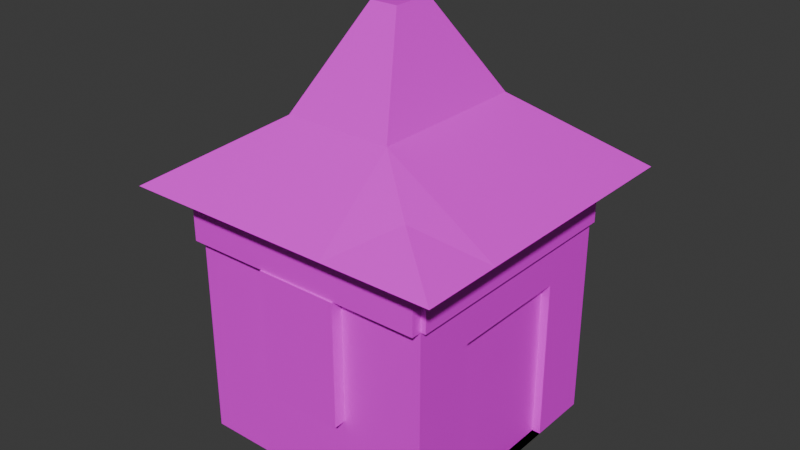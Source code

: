 # Source: building.blend  (saved by Blender 5.2.44; exported with 4.5.12 LTS)
import bpy
from mathutils import Matrix  # noqa: F401  (used for matrix-valued properties, if any)

bpy.ops.wm.read_factory_settings(use_empty=True)
scene = bpy.context.scene
scene.name = 'Scene'

# ---- collections
col_collection = bpy.data.collections.new('Collection'); scene.collection.children.link(col_collection)

# ---- images (referenced by path relative to the original .blend; pixels are not part of the script)
import os
ASSET_DIR = os.environ.get("B2B_ASSET_DIR", "")  # directory of the original .blend (textures are referenced by path, not embedded)
HERE = os.path.dirname(os.path.abspath(__file__))  # packed textures are extracted next to this script under _unpacked/

def load_image(name, relpath, width, height, colorspace="sRGB"):
    """Load a texture the original file referenced (path relative to the .blend, or extracted next to this script)."""
    p = next((c for c in (os.path.join(HERE, relpath), os.path.join(ASSET_DIR, relpath)) if relpath and os.path.exists(c)), "")
    if p:
        img = bpy.data.images.load(p, check_existing=True)
        img.name = name
    else:  # same state as the original file: an image datablock whose file is absent (Cycles renders it pink)
        img = bpy.data.images.new(name, width, height)
        img.source = "FILE"
        img.filepath = "//" + (relpath or name)
    img.colorspace_settings.name = colorspace
    return img
img_white_planks_clean_diff_1k_jpg = load_image('white_planks_clean_diff_1k.jpg', 'white_planks_clean_diff_1k.jpg', 1024, 1024, 'sRGB')
img_ceramic_roof_01_diff_1k_jpg = load_image('ceramic_roof_01_diff_1k.jpg', 'ceramic_roof_01_diff_1k.jpg', 1024, 1024, 'sRGB')
img_building_trim_sheet_png = load_image('building-trim-sheet.png', 'building-trim-sheet.png', 1024, 1024, 'sRGB')

# ---- materials (node trees are filled in below, after node groups)
mat_wall = bpy.data.materials.new('wall')
mat_wall.alpha_threshold = 0.0
mat_wall.use_backface_culling_lightprobe_volume = False
mat_wall.roughness = 0.5
mat_wall.line_color = (0.0, 0.0, 0.0, 1.0)
mat_roof = bpy.data.materials.new('roof')
mat_trim = bpy.data.materials.new('trim')

# ---- material node trees
mat_wall.use_nodes = True; mat_wall.node_tree.nodes.clear()
_N = mat_wall.node_tree.nodes; _L = mat_wall.node_tree.links
n0 = _N.new('ShaderNodeOutputMaterial'); n0.name = 'Material Output'; n0.location = (200, 100)
n1 = _N.new('ShaderNodeBsdfPrincipled'); n1.name = 'Principled BSDF'; n1.location = (-200, 100)
n1.inputs[10].default_value = 0.005
n2 = _N.new('ShaderNodeTexImage'); n2.name = 'Image Texture'; n2.location = (-490, 71)
n2.image = img_white_planks_clean_diff_1k_jpg
_L.new(n1.outputs[0], n0.inputs[0])
_L.new(n2.outputs[0], n1.inputs[0])
n0.is_active_output = True
mat_roof.use_nodes = True; mat_roof.node_tree.nodes.clear()
_N = mat_roof.node_tree.nodes; _L = mat_roof.node_tree.links
n0 = _N.new('ShaderNodeBsdfPrincipled'); n0.name = 'Principled BSDF'; n0.location = (-200, 100)
n0.inputs[10].default_value = 0.005
n1 = _N.new('ShaderNodeOutputMaterial'); n1.name = 'Material Output'; n1.location = (200, 100)
n2 = _N.new('ShaderNodeTexImage'); n2.name = 'Image Texture'; n2.location = (-490, 71)
n2.image = img_ceramic_roof_01_diff_1k_jpg
_L.new(n0.outputs[0], n1.inputs[0])
_L.new(n2.outputs[0], n0.inputs[0])
n1.is_active_output = True
mat_trim.use_nodes = True; mat_trim.node_tree.nodes.clear()
_N = mat_trim.node_tree.nodes; _L = mat_trim.node_tree.links
n0 = _N.new('ShaderNodeBsdfPrincipled'); n0.name = 'Principled BSDF'; n0.location = (-200, 100)
n0.inputs[10].default_value = 0.005
n1 = _N.new('ShaderNodeOutputMaterial'); n1.name = 'Material Output'; n1.location = (200, 100)
n2 = _N.new('ShaderNodeTexImage'); n2.name = 'Image Texture'; n2.location = (-490, 71)
n2.image = img_building_trim_sheet_png
_L.new(n0.outputs[0], n1.inputs[0])
_L.new(n2.outputs[0], n0.inputs[0])
n1.is_active_output = True

# ---- world
world_world = bpy.data.worlds.new('World'); scene.world = world_world
world_world.use_nodes = True; world_world.node_tree.nodes.clear()
_N = world_world.node_tree.nodes; _L = world_world.node_tree.links
n0 = _N.new('ShaderNodeOutputWorld'); n0.name = 'World Output'; n0.location = (200, 100)
n1 = _N.new('ShaderNodeBackground'); n1.name = 'Background'; n1.location = (-200, 100)
n1.inputs[0].default_value = (0.05088, 0.05088, 0.05088, 1.0)
_L.new(n1.outputs[0], n0.inputs[0])
n0.is_active_output = True
world_world.color = (0.05088, 0.05088, 0.05088)
world_world.sun_shadow_jitter_overblur = 0.0

# ---- meshes
me_cube = bpy.data.meshes.new('Cube')
me_cube.from_pydata([(1.0, 1.0, 1.995), (1.0, 1.0, -0.004923), (1.0, -1.0, 1.995), (1.0, -1.0, -0.004923), (-1.0, 1.0, 1.995), (-1.0, 1.0, -0.004923), (-1.0, -1.0, 1.995), (-1.0, -1.0, -0.004923), (-1.0, 0.5, -0.004923), (-1.0, 0.0, -0.004923), (-1.0, -0.5, -0.004923), (1.0, 0.5, 1.995), (1.0, 0.0, 1.995), (1.0, -0.5, 1.995), (-1.0, -0.5, 1.995), (-1.0, 0.0, 1.995), (-1.0, 0.5, 1.995), (1.0, -0.5, -0.004923), (1.0, 0.0, -0.004923), (1.0, 0.5, -0.004923), (0.3333, 1.0, -0.004923), (-0.3333, 1.0, -0.004923), (0.3333, -1.0, 1.995), (-0.3333, -1.0, 1.995), (-0.3333, -1.0, -0.004923), (0.3333, -1.0, -0.004923), (-0.3333, 1.0, 1.995), (0.3333, 1.0, 1.995), (0.3333, 0.5, -0.004923), (-0.3333, 0.5, -0.004923), (0.3333, 0.0, -0.004923), (-0.3333, 0.0, -0.004923), (0.3333, -0.5, -0.004923), (-0.3333, -0.5, -0.004923), (1.0, 1.0, 1.328), (1.0, 1.0, 0.6617), (-1.0, -1.0, 0.6617), (-1.0, -1.0, 1.328), (1.0, -1.0, 1.328), (1.0, -1.0, 0.6617), (-1.0, 1.0, 1.328), (-1.0, 1.0, 0.6617), (1.0, 0.5, 1.328), (1.0, 0.5, 0.6617), (1.0, 0.0, 1.328), (0.3333, -1.094, 1.662), (1.0, -0.5, 1.328), (1.0, -0.5, 0.6617), (-1.0, -0.5, 1.328), (-1.0, -0.5, 0.6617), (-0.3333, 1.041, 1.662), (-1.0, 0.0, 0.6617), (-1.0, 0.5, 1.328), (-1.0, 0.5, 0.6617), (-0.3333, 1.0, 1.328), (-0.3333, 1.0, 0.6617), (0.3333, 1.0, 1.328), (0.3333, 1.0, 0.6617), (0.3333, -1.0, 1.328), (0.3333, -1.0, 0.6617), (-0.3333, -1.0, 1.328), (-0.3333, -1.0, 0.6617), (-0.4327, -1.298, 2.083), (-1.298, -1.298, 2.083), (1.298, -0.6491, 2.083), (1.298, -1.298, 2.083), (-1.298, 0.6491, 2.083), (-1.298, 1.298, 2.083), (0.4327, 1.298, 2.083), (1.298, 1.298, 2.083), (1.298, 0.6491, 2.083), (1.298, 0.0, 2.083), (-1.298, -0.6491, 2.083), (-1.298, 0.0, 2.083), (0.4327, 0.6491, 2.639), (0.4327, 0.0, 2.639), (0.4327, -0.6491, 2.639), (0.4327, -1.298, 2.083), (-0.4327, 1.298, 2.083), (-0.4327, 0.6491, 2.639), (-0.4327, 0.0, 2.639), (-0.4327, -0.6491, 2.639), (-0.1118, 0.1677, 3.385), (0.1118, 0.1677, 3.385), (-0.1118, 0.0, 3.385), (0.1118, 0.0, 3.385), (-0.1118, -0.1677, 3.385), (0.1118, -0.1677, 3.385), (-1.0, -1.0, 1.662), (1.0, 1.0, 1.662), (1.0, -1.0, 1.662), (-1.0, 1.0, 1.662), (1.0, 0.5, 1.662), (1.0, 0.0, 1.662), (1.0, -0.5, 1.662), (-1.0, -0.5, 1.662), (-1.0, 0.0, 1.662), (-1.0, 0.5, 1.662), (-0.3333, 1.0, 1.662), (0.3333, 1.0, 1.662), (0.3333, -1.0, 1.662), (-0.3333, -1.0, 1.662), (0.9307, -0.5, -0.004923), (0.9307, 0.0, -0.004923), (0.9307, 0.5, -0.004923), (0.9307, 0.5, 0.6617), (0.9307, 0.0, 0.6617), (0.9307, -0.5, 0.6617), (0.9307, 0.5, 1.328), (0.9307, 0.0, 1.328), (0.9307, -0.5, 1.328), (0.3333, -1.094, 1.328), (0.3333, -1.094, 0.6617), (-0.3333, -1.094, 1.662), (-0.3333, -1.094, 1.328), (-0.3333, -1.094, 0.6617), (-1.047, -0.5, 1.662), (-1.047, -0.5, 1.328), (-1.047, -0.5, 0.6617), (-1.047, 0.0, 1.662), (-1.047, 0.0, 1.328), (-1.047, 0.0, 0.6617), (-1.047, 0.5, 1.662), (-1.047, 0.5, 1.328), (-1.047, 0.5, 0.6617), (-0.3333, 1.041, 1.328), (-0.3333, 1.041, 0.6617), (0.3333, 1.041, 1.662), (0.3333, 1.041, 1.328), (0.3333, 1.041, 0.6617), (0.3333, 1.045, 1.995), (1.0, 1.045, 1.995), (-1.0, 1.045, 1.995), (-0.3333, 1.045, 1.995), (1.0, 1.045, 1.662), (-1.0, 1.045, 1.662), (-0.3333, 1.045, 1.662), (0.3333, 1.045, 1.662), (1.04, -0.5, 1.995), (1.04, -1.0, 1.995), (1.04, 1.0, 1.995), (1.04, 0.5, 1.995), (1.04, 0.0, 1.995), (1.04, 1.0, 1.662), (1.04, -1.0, 1.662), (1.04, 0.5, 1.662), (1.04, 0.0, 1.662), (1.04, -0.5, 1.662), (-1.0, -1.082, 1.662), (-1.0, -1.082, 1.995), (-0.3333, -1.082, 1.995), (1.0, -1.082, 1.995), (0.3333, -1.082, 1.995), (1.0, -1.082, 1.662), (0.3333, -1.082, 1.662), (-0.3333, -1.082, 1.662), (-1.096, -1.0, 1.662), (-1.096, -1.0, 1.995), (-1.096, 0.5, 1.995), (-1.096, 1.0, 1.995), (-1.096, -0.5, 1.995), (-1.096, 0.0, 1.995), (-1.096, 1.0, 1.662), (-1.096, -0.5, 1.662), (-1.096, 0.0, 1.662), (-1.096, 0.5, 1.662), (0.8393, -0.9581, 2.346), (-0.8393, 0.9581, 2.374)], [], [(0, 27, 68, 69), (2, 22, 152, 151), (14, 15, 161, 160), (32, 17, 3, 25), (94, 93, 146, 147), (0, 89, 134, 131), (11, 12, 142, 141), (0, 11, 141, 140), (92, 89, 143, 145), (20, 1, 19, 28), (28, 19, 18, 30), (30, 18, 17, 32), (4, 91, 162, 159), (95, 88, 156, 163), (6, 14, 160, 157), (13, 12, 71, 64), (23, 22, 77, 62), (4, 16, 66, 67), (12, 11, 70, 71), (22, 2, 65, 77), (11, 0, 69, 70), (2, 13, 64, 65), (6, 23, 62, 63), (27, 26, 78, 68), (9, 31, 33, 10), (31, 30, 32, 33), (8, 29, 31, 9), (29, 28, 30, 31), (5, 21, 29, 8), (21, 20, 28, 29), (27, 0, 131, 130), (91, 4, 132, 135), (10, 33, 24, 7), (33, 32, 25, 24), (23, 6, 149, 150), (101, 100, 154, 155), (16, 15, 73, 66), (26, 4, 67, 78), (25, 59, 61, 24), (59, 58, 111, 112), (3, 39, 59, 25), (39, 38, 58, 59), (21, 55, 57, 20), (57, 55, 126, 129), (5, 41, 55, 21), (41, 40, 54, 55), (9, 51, 53, 8), (52, 53, 124, 123), (10, 49, 51, 9), (95, 96, 119, 116), (7, 36, 49, 10), (36, 37, 48, 49), (19, 43, 105, 104), (47, 17, 102, 107), (44, 46, 110, 109), (42, 44, 109, 108), (1, 35, 43, 19), (35, 34, 42, 43), (20, 57, 35, 1), (57, 56, 34, 35), (17, 47, 39, 3), (47, 46, 38, 39), (8, 53, 41, 5), (53, 52, 40, 41), (24, 61, 36, 7), (61, 60, 37, 36), (81, 72, 63, 62), (79, 66, 73, 80), (80, 73, 72, 81), (71, 75, 76, 64), (80, 81, 86, 84), (70, 74, 75, 71), (79, 80, 84, 82), (69, 68, 74, 70), (68, 78, 79, 74), (78, 67, 167), (76, 81, 62, 77), (14, 6, 63, 72), (15, 14, 72, 73), (85, 84, 86, 87), (83, 82, 84, 85), (81, 76, 87, 86), (74, 79, 82, 83), (75, 74, 83, 85), (76, 75, 85, 87), (100, 101, 113, 45), (38, 90, 100, 58), (56, 57, 129, 128), (40, 91, 98, 54), (48, 95, 116, 117), (53, 51, 121, 124), (37, 88, 95, 48), (44, 93, 94, 46), (42, 92, 93, 44), (34, 89, 92, 42), (56, 99, 89, 34), (46, 94, 90, 38), (52, 97, 91, 40), (60, 101, 88, 37), (103, 106, 107, 102), (106, 109, 110, 107), (104, 105, 106, 103), (105, 108, 109, 106), (17, 18, 103, 102), (46, 47, 107, 110), (43, 42, 108, 105), (18, 19, 104, 103), (112, 111, 114, 115), (111, 45, 113, 114), (61, 59, 112, 115), (101, 60, 114, 113), (58, 100, 45, 111), (60, 61, 115, 114), (121, 120, 123, 124), (118, 117, 120, 121), (120, 119, 122, 123), (117, 116, 119, 120), (49, 48, 117, 118), (96, 97, 122, 119), (97, 52, 123, 122), (51, 49, 118, 121), (126, 125, 128, 129), (125, 50, 127, 128), (55, 54, 125, 126), (99, 56, 128, 127), (54, 98, 50, 125), (98, 99, 127, 50), (137, 130, 131, 134), (135, 132, 133, 136), (136, 133, 130, 137), (4, 26, 133, 132), (98, 91, 135, 136), (89, 99, 137, 134), (26, 27, 130, 133), (99, 98, 136, 137), (147, 138, 139, 144), (143, 140, 141, 145), (145, 141, 142, 146), (146, 142, 138, 147), (89, 0, 140, 143), (90, 94, 147, 144), (12, 13, 138, 142), (13, 2, 139, 138), (93, 92, 145, 146), (2, 90, 144, 139), (155, 150, 149, 148), (153, 151, 152, 154), (154, 152, 150, 155), (100, 90, 153, 154), (90, 2, 151, 153), (6, 88, 148, 149), (22, 23, 150, 152), (88, 101, 155, 148), (165, 158, 159, 162), (156, 157, 160, 163), (163, 160, 161, 164), (164, 161, 158, 165), (16, 4, 159, 158), (88, 6, 157, 156), (97, 96, 164, 165), (15, 16, 158, 161), (96, 95, 163, 164), (91, 97, 165, 162), (64, 76, 166), (76, 77, 166), (77, 65, 166), (65, 64, 166), (67, 66, 167), (66, 79, 167), (79, 78, 167)])
me_cube.polygons.foreach_set('material_index', [0, 0, 0, 0, 0, 2, 0, 0, 0, 0, 0, 0, 2, 0, 0, 0, 0, 0, 0, 0, 0, 0, 0, 0, 0, 0, 0, 0, 0, 0, 0, 2, 0, 0, 0, 2, 0, 0, 0, 0, 0, 0, 0, 0, 0, 0, 0, 0, 0, 2, 0, 0, 0, 0, 0, 0, 0, 0, 0, 0, 0, 0, 0, 0, 0, 0, 1, 1, 1, 1, 1, 1, 1, 1, 1, 1, 1, 0, 0, 1, 1, 1, 1, 1, 1, 2, 0, 0, 0, 0, 0, 0, 0, 0, 0, 0, 0, 0, 0, 2, 2, 2, 2, 0, 0, 0, 0, 2, 2, 0, 0, 0, 0, 2, 2, 2, 2, 0, 2, 0, 0, 2, 2, 0, 0, 0, 2, 2, 2, 2, 0, 0, 0, 0, 2, 2, 2, 2, 2, 2, 0, 0, 0, 0, 2, 2, 2, 2, 0, 2, 2, 0, 0, 2, 2, 2, 2, 0, 2, 2, 0, 2, 0, 1, 1, 1, 1, 1, 1, 1])
_uv = me_cube.uv_layers.new(name='UVMap')
_uv.uv.foreach_set('vector', [0.8724, 0.886, 0.6156, 0.886, 0.6539, 1.001, 0.9872, 1.001, 0.8724, 0.1157, 0.6156, 0.1157, 0.6156, 0.08401, 0.8724, 0.08401, 0.1021, 0.3083, 0.1021, 0.5008, 0.06512, 0.5008, 0.06512, 0.3083, 0.6156, 0.3083, 0.8724, 0.3083, 0.8724, 0.1157, 0.6156, 0.1157, 0.8724, 0.3083, 0.8724, 0.5008, 0.8877, 0.5008, 0.8877, 0.3083, 1.006, 0.1647, 1.006, -0.00201, 1.006, -0.00201, 1.006, 0.1647, 0.8724, 0.6934, 0.8724, 0.5008, 0.8877, 0.5008, 0.8877, 0.6934, 0.8724, 0.886, 0.8724, 0.6934, 0.8877, 0.6934, 0.8877, 0.886, 0.8724, 0.6934, 0.8724, 0.886, 0.8877, 0.886, 0.8877, 0.6934, 0.6156, 0.886, 0.8724, 0.886, 0.8724, 0.6934, 0.6156, 0.6934, 0.6156, 0.6934, 0.8724, 0.6934, 0.8724, 0.5008, 0.6156, 0.5008, 0.6156, 0.5008, 0.8724, 0.5008, 0.8724, 0.3083, 0.6156, 0.3083, 1.004, 0.1706, 1.004, 0.003942, 1.004, 0.003942, 1.004, 0.1706, 0.1021, 0.3083, 0.1021, 0.1157, 0.06512, 0.1157, 0.06512, 0.3083, 0.1021, 0.1157, 0.1021, 0.3083, 0.06512, 0.3083, 0.06512, 0.1157, 0.8724, 0.3083, 0.8724, 0.5008, 0.9872, 0.5008, 0.9872, 0.2508, 0.3588, 0.1157, 0.6156, 0.1157, 0.6539, 0.0008307, 0.3205, 0.0008307, 0.1021, 0.886, 0.1021, 0.6934, -0.01279, 0.7508, -0.01279, 1.001, 0.8724, 0.5008, 0.8724, 0.6934, 0.9872, 0.7508, 0.9872, 0.5008, 0.6156, 0.1157, 0.8724, 0.1157, 0.9872, 0.0008307, 0.6539, 0.0008307, 0.8724, 0.6934, 0.8724, 0.886, 0.9872, 1.001, 0.9872, 0.7508, 0.8724, 0.1157, 0.8724, 0.3083, 0.9872, 0.2508, 0.9872, 0.0008307, 0.1021, 0.1157, 0.3588, 0.1157, 0.3205, 0.0008307, -0.01279, 0.0008307, 0.6156, 0.886, 0.3588, 0.886, 0.3205, 1.001, 0.6539, 1.001, 0.1021, 0.5008, 0.3588, 0.5008, 0.3588, 0.3083, 0.1021, 0.3083, 0.3588, 0.5008, 0.6156, 0.5008, 0.6156, 0.3083, 0.3588, 0.3083, 0.1021, 0.6934, 0.3588, 0.6934, 0.3588, 0.5008, 0.1021, 0.5008, 0.3588, 0.6934, 0.6156, 0.6934, 0.6156, 0.5008, 0.3588, 0.5008, 0.1021, 0.886, 0.3588, 0.886, 0.3588, 0.6934, 0.1021, 0.6934, 0.3588, 0.886, 0.6156, 0.886, 0.6156, 0.6934, 0.3588, 0.6934, 0.6156, 0.886, 0.8724, 0.886, 0.8724, 0.9034, 0.6156, 0.9034, 1.004, 0.003942, 1.004, 0.1706, 1.004, 0.1706, 1.004, 0.003942, 0.1021, 0.3083, 0.3588, 0.3083, 0.3588, 0.1157, 0.1021, 0.1157, 0.3588, 0.3083, 0.6156, 0.3083, 0.6156, 0.1157, 0.3588, 0.1157, 0.3588, 0.1157, 0.1021, 0.1157, 0.1021, 0.08401, 0.3588, 0.08401, 0.3373, 0.003942, 0.6706, 0.003942, 0.6706, 0.003942, 0.3373, 0.003942, 0.1021, 0.6934, 0.1021, 0.5008, -0.01279, 0.5008, -0.01279, 0.7508, 0.3588, 0.886, 0.1021, 0.886, -0.01279, 1.001, 0.3205, 1.001, 0.6156, 0.04346, 0.6156, 0.3002, 0.3588, 0.3002, 0.3588, 0.04346, 0.1157, 0.3002, 0.1157, 0.557, 0.07952, 0.557, 0.07952, 0.3002, 0.8724, 0.04346, 0.8724, 0.3002, 0.6156, 0.3002, 0.6156, 0.04346, 0.8724, 0.3002, 0.8724, 0.557, 0.6156, 0.557, 0.6156, 0.3002, 0.3588, 0.04346, 0.3588, 0.3002, 0.6156, 0.3002, 0.6156, 0.04346, 0.6156, 0.886, 0.3588, 0.886, 0.3588, 0.9019, 0.6156, 0.9019, 0.1021, 0.04346, 0.1021, 0.3002, 0.3588, 0.3002, 0.3588, 0.04346, 0.1021, 0.3002, 0.1021, 0.557, 0.3588, 0.557, 0.3588, 0.3002, 0.5008, 0.04346, 0.5008, 0.3002, 0.6934, 0.3002, 0.6934, 0.04346, 0.1021, 0.557, 0.1021, 0.3002, 0.08396, 0.3002, 0.08396, 0.557, 0.3083, 0.04346, 0.3083, 0.3002, 0.5008, 0.3002, 0.5008, 0.04346, 0.254, 0.003942, 0.504, 0.003942, 0.504, 0.003942, 0.254, 0.003942, 0.1157, 0.04346, 0.1157, 0.3002, 0.3083, 0.3002, 0.3083, 0.04346, 0.1157, 0.3002, 0.1157, 0.557, 0.3083, 0.557, 0.3083, 0.3002, 0.8724, 0.04346, 0.8724, 0.3002, 0.8457, 0.3002, 0.8457, 0.04346, 0.8724, 0.3002, 0.8724, 0.04346, 0.8457, 0.04346, 0.8457, 0.3002, 0.8724, 0.5008, 0.8724, 0.3083, 0.8457, 0.3083, 0.8457, 0.5008, 0.8724, 0.6934, 0.8724, 0.5008, 0.8457, 0.5008, 0.8457, 0.6934, 0.886, 0.04346, 0.886, 0.3002, 0.6934, 0.3002, 0.6934, 0.04346, 0.886, 0.3002, 0.886, 0.557, 0.6934, 0.557, 0.6934, 0.3002, 0.6156, 0.04346, 0.6156, 0.3002, 0.8724, 0.3002, 0.8724, 0.04346, 0.6156, 0.3002, 0.6156, 0.557, 0.8724, 0.557, 0.8724, 0.3002, 0.3083, 0.04346, 0.3083, 0.3002, 0.1157, 0.3002, 0.1157, 0.04346, 0.3083, 0.3002, 0.3083, 0.557, 0.1157, 0.557, 0.1157, 0.3002, 0.6934, 0.04346, 0.6934, 0.3002, 0.886, 0.3002, 0.886, 0.04346, 0.6934, 0.3002, 0.6934, 0.557, 0.886, 0.557, 0.886, 0.3002, 0.3588, 0.04346, 0.3588, 0.3002, 0.1021, 0.3002, 0.1021, 0.04346, 0.3588, 0.3002, 0.3588, 0.557, 0.1021, 0.557, 0.1021, 0.3002, 0.3333, 0.25, 0.0, 0.25, 0.0, 0.0, 0.3333, 0.0, 0.3333, 0.75, 0.0, 0.75, 0.0, 0.5, 0.3333, 0.5, 0.3333, 0.5, 0.0, 0.5, 0.0, 0.25, 0.3333, 0.25, 1.0, 0.5, 0.6667, 0.5, 0.6667, 0.25, 1.0, 0.25, 0.5, 0.4915, 0.25, 0.4915, 0.4354, 0.7789, 0.5, 0.7789, 1.0, 0.75, 0.6667, 0.75, 0.6667, 0.5, 1.0, 0.5, 0.75, 0.4915, 0.5, 0.4915, 0.5, 0.7789, 0.5646, 0.7789, 1.0, 1.0, 0.6667, 1.0, 0.6667, 0.75, 1.0, 0.75, 0.6667, 1.0, 0.3333, 1.0, 0.3333, 0.75, 0.6667, 0.75, 0.3333, 1.0, 0.0, 1.0, 0.1775, 0.868, 0.6667, 0.25, 0.3333, 0.25, 0.3333, 0.0, 0.6667, 0.0, 0.1021, 0.3083, 0.1021, 0.1157, -0.01279, 0.0008307, -0.01279, 0.2508, 0.1021, 0.5008, 0.1021, 0.3083, -0.01279, 0.2508, -0.01279, 0.5008, 0.5431, 0.5, 0.4569, 0.5, 0.4569, 0.4354, 0.5431, 0.4354, 0.5431, 0.5646, 0.4569, 0.5646, 0.4569, 0.5, 0.5431, 0.5, 0.3333, 0.4915, 0.6667, 0.4915, 0.5431, 0.7789, 0.4569, 0.7789, 0.6667, 0.4915, 0.3333, 0.4915, 0.4569, 0.7789, 0.5431, 0.7789, 0.5, 0.4915, 0.75, 0.4915, 0.5646, 0.7789, 0.5, 0.7789, 0.25, 0.4915, 0.5, 0.4915, 0.5, 0.7789, 0.4354, 0.7789, 0.6706, 0.003942, 0.3373, 0.003942, 0.3373, 0.003942, 0.6706, 0.003942, 0.8724, 0.557, 0.8724, 0.6854, 0.6156, 0.6854, 0.6156, 0.557, 0.886, 0.557, 0.886, 0.3002, 0.9019, 0.3002, 0.9019, 0.557, 0.1021, 0.557, 0.1021, 0.6854, 0.3588, 0.6854, 0.3588, 0.557, 0.1021, 0.557, 0.1021, 0.6854, 0.08396, 0.6854, 0.08396, 0.557, 0.1021, 0.6934, 0.1021, 0.5008, 0.08396, 0.5008, 0.08396, 0.6934, 0.1157, 0.557, 0.1157, 0.6854, 0.3083, 0.6854, 0.3083, 0.557, 0.5008, 0.557, 0.5008, 0.6854, 0.3083, 0.6854, 0.3083, 0.557, 0.6934, 0.557, 0.6934, 0.6854, 0.5008, 0.6854, 0.5008, 0.557, 0.886, 0.557, 0.886, 0.6854, 0.6934, 0.6854, 0.6934, 0.557, 0.6156, 0.557, 0.6156, 0.6854, 0.8724, 0.6854, 0.8724, 0.557, 0.3083, 0.557, 0.3083, 0.6854, 0.1157, 0.6854, 0.1157, 0.557, 0.6934, 0.557, 0.6934, 0.6854, 0.886, 0.6854, 0.886, 0.557, 0.3588, 0.557, 0.3588, 0.6854, 0.1021, 0.6854, 0.1021, 0.557, 0.2579, 0.3304, 0.2579, 0.6647, 0.007229, 0.6647, 0.007229, 0.3304, 0.2579, 0.6647, 0.2579, 0.9989, 0.007229, 0.9989, 0.007229, 0.6647, 0.5086, 0.3304, 0.5086, 0.6647, 0.2579, 0.6647, 0.2579, 0.3304, 0.5086, 0.6647, 0.5086, 0.9989, 0.2579, 0.9989, 0.2579, 0.6647, 0.8724, 0.3083, 0.8724, 0.5008, 0.8457, 0.5008, 0.8457, 0.3083, 0.8724, 0.557, 0.8724, 0.3002, 0.8457, 0.3002, 0.8457, 0.557, 0.8724, 0.3002, 0.8724, 0.557, 0.8457, 0.557, 0.8457, 0.3002, 0.8724, 0.5008, 0.8724, 0.6934, 0.8457, 0.6934, 0.8457, 0.5008, 0.996, 0.3293, 0.996, 0.6647, 0.5239, 0.6647, 0.5239, 0.3293, 0.996, 0.6647, 0.996, 0.8324, 0.5239, 0.8324, 0.5239, 0.6647, 0.3588, 0.1157, 0.6156, 0.1157, 0.6156, 0.07952, 0.3588, 0.07952, 0.1157, 0.6854, 0.1157, 0.557, 0.07952, 0.557, 0.07952, 0.6854, 0.1157, 0.557, 0.1157, 0.6854, 0.07952, 0.6854, 0.07952, 0.557, 0.1157, 0.557, 0.1157, 0.3002, 0.07952, 0.3002, 0.07952, 0.557, 0.752, 0.3214, 0.752, 0.6647, 0.9906, 0.6647, 0.9906, 0.3214, 0.5134, 0.3214, 0.5134, 0.6647, 0.752, 0.6647, 0.752, 0.3214, 0.752, 0.6647, 0.752, 0.8364, 0.9906, 0.8364, 0.9906, 0.6647, 0.5134, 0.6647, 0.5134, 0.8364, 0.752, 0.8364, 0.752, 0.6647, 0.1021, 0.3002, 0.1021, 0.557, 0.08396, 0.557, 0.08396, 0.3002, 0.504, 0.003942, 0.754, 0.003942, 0.754, 0.003942, 0.504, 0.003942, 0.1021, 0.6854, 0.1021, 0.557, 0.08396, 0.557, 0.08396, 0.6854, 0.1021, 0.5008, 0.1021, 0.3083, 0.08396, 0.3083, 0.08396, 0.5008, 0.4836, 0.3431, 0.4836, 0.6707, 1.016, 0.6707, 1.016, 0.3431, 0.4836, 0.6707, 0.4836, 0.8344, 1.016, 0.8344, 1.016, 0.6707, 0.886, 0.3002, 0.886, 0.557, 0.9019, 0.557, 0.9019, 0.3002, 0.886, 0.6854, 0.886, 0.557, 0.9019, 0.557, 0.9019, 0.6854, 0.886, 0.557, 0.886, 0.6854, 0.9019, 0.6854, 0.9019, 0.557, 0.3353, 0.001958, 0.6687, 0.001958, 0.6687, 0.001958, 0.3353, 0.001958, 0.6687, 0.001958, 0.6687, 0.1686, 1.002, 0.1686, 1.002, 0.001958, 0.001984, 0.001958, 0.001984, 0.1686, 0.3353, 0.1686, 0.3353, 0.001958, 0.3353, 0.001958, 0.3353, 0.1686, 0.6687, 0.1686, 0.6687, 0.001958, 0.1021, 0.886, 0.3588, 0.886, 0.3588, 0.9034, 0.1021, 0.9034, 0.3588, 0.886, 0.1021, 0.886, 0.1021, 0.9034, 0.3588, 0.9034, 0.8724, 0.886, 0.6156, 0.886, 0.6156, 0.9034, 0.8724, 0.9034, 0.3588, 0.886, 0.6156, 0.886, 0.6156, 0.9034, 0.3588, 0.9034, 0.6687, 0.001958, 0.3353, 0.001958, 0.3353, 0.001958, 0.6687, 0.001958, 0.256, -0.00201, 0.256, 0.1647, 0.005953, 0.1647, 0.005953, -0.00201, 1.006, -0.00201, 1.006, 0.1647, 0.756, 0.1647, 0.756, -0.00201, 0.756, -0.00201, 0.756, 0.1647, 0.506, 0.1647, 0.506, -0.00201, 0.506, -0.00201, 0.506, 0.1647, 0.256, 0.1647, 0.256, -0.00201, 1.006, -0.00201, 1.006, 0.1647, 1.006, 0.1647, 1.006, -0.00201, 0.8724, 0.1157, 0.8724, 0.3083, 0.8877, 0.3083, 0.8877, 0.1157, 0.8724, 0.5008, 0.8724, 0.3083, 0.8877, 0.3083, 0.8877, 0.5008, 0.8724, 0.3083, 0.8724, 0.1157, 0.8877, 0.1157, 0.8877, 0.3083, 0.8724, 0.5008, 0.8724, 0.6934, 0.8877, 0.6934, 0.8877, 0.5008, 1.004, 0.1706, 1.004, 0.003942, 1.004, 0.003942, 1.004, 0.1706, 0.3373, 0.003942, 0.3373, 0.1706, 0.003969, 0.1706, 0.003969, 0.003942, 1.004, 0.003942, 1.004, 0.1706, 0.6706, 0.1706, 0.6706, 0.003942, 0.6706, 0.003942, 0.6706, 0.1706, 0.3373, 0.1706, 0.3373, 0.003942, 0.6156, 0.1157, 0.8724, 0.1157, 0.8724, 0.08401, 0.6156, 0.08401, 1.004, 0.003942, 1.004, 0.1706, 1.004, 0.1706, 1.004, 0.003942, 0.003969, 0.1706, 0.003969, 0.003942, 0.003969, 0.003942, 0.003969, 0.1706, 0.6156, 0.1157, 0.3588, 0.1157, 0.3588, 0.08401, 0.6156, 0.08401, 0.1021, 0.1157, 0.3588, 0.1157, 0.3588, 0.08401, 0.1021, 0.08401, 0.754, 0.003942, 0.754, 0.1706, 1.004, 0.1706, 1.004, 0.003942, 0.003969, 0.003942, 0.003969, 0.1706, 0.254, 0.1706, 0.254, 0.003942, 0.254, 0.003942, 0.254, 0.1706, 0.504, 0.1706, 0.504, 0.003942, 0.504, 0.003942, 0.504, 0.1706, 0.754, 0.1706, 0.754, 0.003942, 0.1021, 0.6934, 0.1021, 0.886, 0.06512, 0.886, 0.06512, 0.6934, 0.003969, 0.003942, 0.003969, 0.1706, 0.003969, 0.1706, 0.003969, 0.003942, 0.754, 0.003942, 0.504, 0.003942, 0.504, 0.003942, 0.754, 0.003942, 0.1021, 0.5008, 0.1021, 0.6934, 0.06512, 0.6934, 0.06512, 0.5008, 0.504, 0.003942, 0.254, 0.003942, 0.254, 0.003942, 0.504, 0.003942, 0.1021, 0.886, 0.1021, 0.6934, 0.06512, 0.6934, 0.06512, 0.886, 1.0, 0.25, 0.6667, 0.25, 0.8225, 0.132, 0.6667, 0.25, 0.6667, 0.0, 0.8225, 0.132, 0.6667, 0.0, 1.0, 0.0, 0.8225, 0.132, 1.0, 0.0, 1.0, 0.25, 0.8225, 0.132, 0.0, 1.0, 0.0, 0.75, 0.1775, 0.868, 0.0, 0.75, 0.3333, 0.75, 0.1775, 0.868, 0.3333, 0.75, 0.3333, 1.0, 0.1775, 0.868])
me_cube.materials.append(mat_wall)
me_cube.materials.append(mat_roof)
me_cube.materials.append(mat_trim)
me_cube.use_mirror_vertex_groups = False
me_cube.update()

# ---- objects
ob_house = bpy.data.objects.new('House', me_cube)

# ---- transforms, parenting, visibility, modifiers, constraints
ob_house.location = (0.0, 0.0, 0.0)
ob_house.scale = (1.502, 1.502, 1.502)
ob_house.lock_rotations_4d = False
ob_house.empty_display_type = 'ARROWS'
ob_house.lineart.crease_threshold = 0.0

# ---- collection membership
col_collection.objects.link(ob_house)

# ---- scene / render settings (as saved in the file)
scene.frame_start = 1; scene.frame_end = 250; scene.frame_set(1)
scene.render.engine = 'BLENDER_EEVEE_NEXT'
scene.render.bake_bias = 0.0
scene.render.bake_samples = 0
scene.render.compositor_device = 'GPU'
scene.eevee.use_volume_custom_range = False
scene.eevee.fast_gi_thickness_near = 0.1
scene.eevee.fast_gi_thickness_far = 0.0
scene.eevee.ray_tracing_options.screen_trace_thickness = 0.1
bpy.context.view_layer.update()

# ---- added for rendering (the .blend has no active camera and no usable light): camera, sun
cam_auto = bpy.data.cameras.new('AutoCamera')
cam_auto.lens = 50.0
cam_auto.sensor_width = 36.0
cam_auto.clip_end = 1000.0
ob_auto_camera = bpy.data.objects.new('AutoCamera', cam_auto)
scene.collection.objects.link(ob_auto_camera)
ob_auto_camera.location = (6.94698, -8.33638, 8.09672)
ob_auto_camera.rotation_euler = (1.09748, -7.21219e-08, 0.694738)
scene.camera = ob_auto_camera
light_auto_sun = bpy.data.lights.new('AutoSun', 'SUN')
light_auto_sun.energy = 3.0
light_auto_sun.angle = 0.0523599
ob_auto_sun = bpy.data.objects.new('AutoSun', light_auto_sun)
scene.collection.objects.link(ob_auto_sun)
ob_auto_sun.rotation_euler = (0.872665, 0.174533, 0.523599)
bpy.context.view_layer.update()
